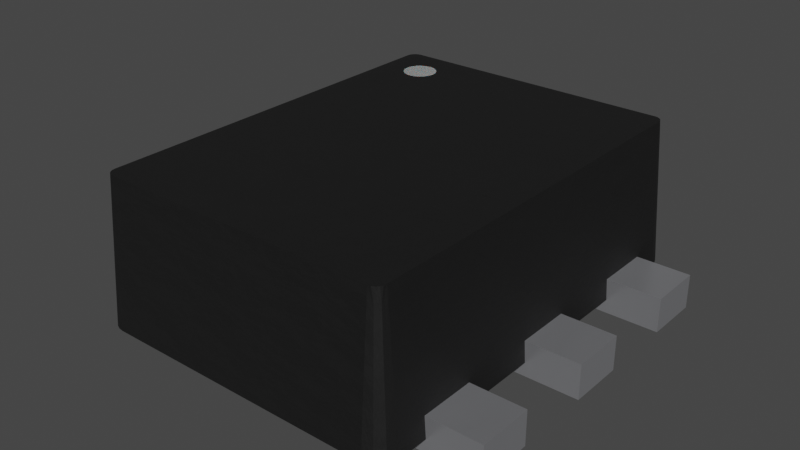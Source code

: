 # Source: SOT-553-6.blend  (saved by Blender 3.2.14; exported with 4.5.12 LTS)
import bpy
from mathutils import Matrix  # noqa: F401  (used for matrix-valued properties, if any)

bpy.ops.wm.read_factory_settings(use_empty=True)
scene = bpy.context.scene
scene.name = 'Scene'

# ---- collections
col_collection = bpy.data.collections.new('Collection'); scene.collection.children.link(col_collection)

# ---- materials (node trees are filled in below, after node groups)
mat_metal_pins = bpy.data.materials.new('metal_pins')
mat_metal_pins.use_transparent_shadow = False
mat_metal_pins.preview_render_type = 'CUBE'
mat_plastic_chip_detailed = bpy.data.materials.new('plastic_chip_detailed')
mat_plastic_chip_detailed.use_transparent_shadow = False
mat_plastic_chip_detailed.preview_render_type = 'CUBE'
mat_white_markings = bpy.data.materials.new('white_markings')
mat_white_markings.use_transparent_shadow = False
mat_white_markings.preview_render_type = 'FLAT'

# ---- material node trees
mat_metal_pins.use_nodes = True; mat_metal_pins.node_tree.nodes.clear()
_N = mat_metal_pins.node_tree.nodes; _L = mat_metal_pins.node_tree.links
n0 = _N.new('ShaderNodeMapping'); n0.name = 'Mapping'; n0.location = (-1447, -91)
n0.inputs[3].default_value = (4.8, 1.2, 1.1)
n1 = _N.new('ShaderNodeBsdfPrincipled'); n1.name = 'Principled BSDF'; n1.location = (-560, 254)
n1.distribution = 'GGX'
n1.subsurface_method = 'BURLEY'
n1.inputs[1].default_value = 0.7818
n1.inputs[2].default_value = 0.2886
n1.inputs[3].default_value = 1.45
n1.inputs[13].default_value = 0.0
n1.inputs[27].default_value = (0.0, 0.0, 0.0, 1.0)
n1.inputs[28].default_value = 1.0
n2 = _N.new('ShaderNodeOutputMaterial'); n2.name = 'Material Output.002'; n2.location = (-205, 253)
n2.width = 213
n3 = _N.new('ShaderNodeTexNoise'); n3.name = 'Noise Texture.002'; n3.location = (-1228, -73)
n3.inputs[2].default_value = 0.1
n3.inputs[3].default_value = 7.0
n3.inputs[4].default_value = 0.6
n3.inputs[8].default_value = 0.4
n4 = _N.new('ShaderNodeTexCoord'); n4.name = 'Texture Coordinate'; n4.location = (-1636, -116)
n5 = _N.new('ShaderNodeMix'); n5.name = 'Mix.001'; n5.location = (-921, 45)
n5.data_type = 'RGBA'
n5.inputs[6].default_value = (0.9398, 0.9547, 1.0, 1.0)
n5.inputs[7].default_value = (0.13, 0.1259, 0.1359, 1.0)
n6 = _N.new('ShaderNodeBump'); n6.name = 'Bump.001'; n6.location = (-1001, -227)
n6.inputs[0].default_value = 0.05
n6.inputs[1].default_value = 0.01
n6.inputs[2].default_value = 1.0
_L.new(n1.outputs[0], n2.inputs[0])
_L.new(n3.outputs[0], n6.inputs[3])
_L.new(n0.outputs[0], n3.inputs[0])
_L.new(n3.outputs[0], n5.inputs[0])
_L.new(n4.outputs[3], n0.inputs[0])
_L.new(n5.outputs[2], n1.inputs[0])
_L.new(n6.outputs[0], n1.inputs[5])
n2.is_active_output = True
mat_plastic_chip_detailed.use_nodes = True; mat_plastic_chip_detailed.node_tree.nodes.clear()
_N = mat_plastic_chip_detailed.node_tree.nodes; _L = mat_plastic_chip_detailed.node_tree.links
n0 = _N.new('ShaderNodeTexVoronoi'); n0.name = 'Voronoi Texture'; n0.location = (-17912, 1250)
n1 = _N.new('ShaderNodeOutputMaterial'); n1.name = 'Material Output'; n1.location = (1872, 639)
n2 = _N.new('ShaderNodeNewGeometry'); n2.name = 'Geometry'; n2.location = (961, 1090)
n3 = _N.new('ShaderNodeValToRGB'); n3.name = 'ColorRamp.007'; n3.location = (1181, 773)
while len(n3.color_ramp.elements) > 1: n3.color_ramp.elements.remove(n3.color_ramp.elements[-1])
n3.color_ramp.elements[0].position = 0.3182; n3.color_ramp.elements[0].color = (0.5119, 0.5119, 0.5119, 1.0)
_e = n3.color_ramp.elements.new(0.75); _e.color = (1.0, 0.8921, 0.9277, 1.0)
n4 = _N.new('ShaderNodeTexCoord'); n4.name = 'Texture Coordinate.001'; n4.location = (351, 244)
n5 = _N.new('ShaderNodeBump'); n5.name = 'Bump.001'; n5.location = (1139, 402)
n5.inputs[0].default_value = 0.04
n5.inputs[1].default_value = 1.0
n5.inputs[2].default_value = 1.0
n6 = _N.new('ShaderNodeBsdfPrincipled'); n6.name = 'Principled BSDF'; n6.location = (1501, 615)
n6.distribution = 'GGX'
n6.subsurface_method = 'BURLEY'
n6.inputs[3].default_value = 1.45
n6.inputs[27].default_value = (0.0, 0.0, 0.0, 1.0)
n6.inputs[28].default_value = 1.0
n7 = _N.new('ShaderNodeValToRGB'); n7.name = 'ColorRamp.006'; n7.location = (1181, 1056)
while len(n7.color_ramp.elements) > 1: n7.color_ramp.elements.remove(n7.color_ramp.elements[-1])
n7.color_ramp.elements[0].position = 0.5023; n7.color_ramp.elements[0].color = (0.006974, 0.006974, 0.006974, 1.0)
_e = n7.color_ramp.elements.new(0.5523); _e.color = (0.06171, 0.05594, 0.05776, 1.0)
n8 = _N.new('ShaderNodeTexNoise'); n8.name = 'Noise Texture.002'; n8.location = (690, 352)
n8.inputs[3].default_value = 8.0
n9 = _N.new('ShaderNodeBump'); n9.name = 'Bump'; n9.location = (843, 652)
n9.inputs[0].default_value = 0.1
n9.inputs[1].default_value = 1.0
n9.inputs[2].default_value = 1.0
_L.new(n2.outputs[7], n7.inputs[0])
_L.new(n7.outputs[0], n6.inputs[0])
_L.new(n2.outputs[7], n3.inputs[0])
_L.new(n3.outputs[0], n6.inputs[2])
_L.new(n8.outputs[0], n5.inputs[3])
_L.new(n9.outputs[0], n5.inputs[4])
_L.new(n5.outputs[0], n6.inputs[5])
_L.new(n6.outputs[0], n1.inputs[0])
_L.new(n4.outputs[2], n8.inputs[0])
n1.is_active_output = True
mat_white_markings.use_nodes = True; mat_white_markings.node_tree.nodes.clear()
_N = mat_white_markings.node_tree.nodes; _L = mat_white_markings.node_tree.links
n0 = _N.new('ShaderNodeOutputMaterial'); n0.name = 'Material Output'; n0.location = (300, 300)
n1 = _N.new('ShaderNodeBsdfPrincipled'); n1.name = 'Principled BSDF'; n1.location = (-34, 272)
n1.distribution = 'GGX'
n1.subsurface_method = 'BURLEY'
n1.inputs[1].default_value = 0.02
n1.inputs[2].default_value = 0.4636
n1.inputs[3].default_value = 1.4
n1.inputs[8].default_value = 1.0
n1.inputs[10].default_value = 0.3682
n1.inputs[13].default_value = 0.6591
n1.inputs[18].default_value = 0.2318
n1.inputs[20].default_value = 0.6709
n1.inputs[24].default_value = 0.1191
n1.inputs[27].default_value = (0.0, 0.0, 0.0, 1.0)
n1.inputs[28].default_value = 1.0
n2 = _N.new('ShaderNodeMapping'); n2.name = 'Mapping'; n2.location = (-1010, 265)
n2.inputs[3].default_value = (3.0, 1.0, 1.0)
n3 = _N.new('ShaderNodeTexCoord'); n3.name = 'Texture Coordinate'; n3.location = (-1250, 180)
n4 = _N.new('ShaderNodeBump'); n4.name = 'Bump'; n4.location = (-376, -99)
n4.inputs[0].default_value = 0.05
n4.inputs[1].default_value = 1.0
n4.inputs[2].default_value = 1.0
n5 = _N.new('ShaderNodeTexNoise'); n5.name = 'Noise Texture'; n5.location = (-662, 176)
n5.inputs[2].default_value = 88.0
n5.inputs[3].default_value = 10.8
n5.inputs[4].default_value = 0.9167
n5.inputs[8].default_value = 1.6
n6 = _N.new('ShaderNodeValToRGB'); n6.name = 'ColorRamp'; n6.location = (-354, 186)
while len(n6.color_ramp.elements) > 1: n6.color_ramp.elements.remove(n6.color_ramp.elements[-1])
n6.color_ramp.elements[0].position = 0.0; n6.color_ramp.elements[0].color = (0.2596, 0.2596, 0.2596, 1.0)
_e = n6.color_ramp.elements.new(1.0); _e.color = (0.6303, 0.6303, 0.6303, 1.0)
n7 = _N.new('ShaderNodeMix'); n7.name = 'Mix'; n7.location = (-204, 152)
n7.data_type = 'RGBA'
n7.inputs[0].default_value = 0.3682
n7.inputs[7].default_value = (0.2525, 0.2525, 0.2525, 1.0)
_L.new(n5.outputs[0], n6.inputs[0])
_L.new(n1.outputs[0], n0.inputs[0])
_L.new(n3.outputs[2], n2.inputs[0])
_L.new(n2.outputs[0], n5.inputs[0])
_L.new(n5.outputs[0], n4.inputs[3])
_L.new(n4.outputs[0], n1.inputs[5])
_L.new(n6.outputs[0], n7.inputs[6])
_L.new(n7.outputs[2], n1.inputs[0])
n0.is_active_output = True

# ---- world
world_world = bpy.data.worlds.new('World'); scene.world = world_world
world_world.use_nodes = True; world_world.node_tree.nodes.clear()
_N = world_world.node_tree.nodes; _L = world_world.node_tree.links
n0 = _N.new('ShaderNodeOutputWorld'); n0.name = 'World Output'; n0.location = (300, 300)
n1 = _N.new('ShaderNodeBackground'); n1.name = 'Background'; n1.location = (10, 300)
n1.inputs[0].default_value = (0.05088, 0.05088, 0.05088, 1.0)
_L.new(n1.outputs[0], n0.inputs[0])
n0.is_active_output = True
world_world.color = (0.05088, 0.05088, 0.05088)
world_world.use_sun_shadow = False
world_world.sun_shadow_jitter_overblur = 0.0

# ---- meshes
me_shape_9_indexedfaceset_012 = bpy.data.meshes.new('SHAPE_9_IndexedFaceSet.012')
me_shape_9_indexedfaceset_012.from_pydata([(-0.1969, 0.0, -0.2382), (0.315, 0.0, 0.04134), (-0.315, 0.05118, 0.04134), (-0.315, 0.05118, -0.04134), (0.315, 0.0, -0.1555), (0.315, 0.0, -0.2382), (0.1969, 0.0, 0.2382), (-0.315, 0.05118, 0.2382), (-0.315, 0.0, 0.2382), (-0.1969, 0.0, 0.1555), (-0.315, 0.0, 0.1555), (-0.1969, 0.05118, 0.1555), (-0.1654, 0.1969, -0.2627), (-0.2211, 0.2362, -0.2854), (0.234, 0.05118, -0.2382), (0.2211, 0.2362, -0.2854), (-0.2143, 0.01969, -0.314), (-0.2352, 0.01969, -0.2931), (0.2276, 0.01969, 0.3063), (-0.2352, 0.01969, 0.2931), (-0.2205, 0.2146, -0.2934), (-0.227, 0.1063, -0.2972), (-0.2283, 0.08465, -0.2979), (-0.2296, 0.06299, -0.2987), (-0.2207, 0.04134, -0.3097), (-0.2151, 0.2362, 0.2971), (-0.2323, 0.01969, 0.3002), (-0.2146, 0.2146, 0.2992), (-0.2205, 0.2146, 0.2934), (-0.2154, 0.1929, 0.3005), (-0.2218, 0.1929, 0.2941), (-0.2169, 0.1496, 0.3031), (-0.2192, 0.08465, 0.3071), (-0.231, 0.04134, 0.2994), (0.2151, 0.2362, 0.2971), (0.2323, 0.01969, 0.3002), (0.2352, 0.01969, 0.2931), (0.2362, 0.01969, 0.2854), (0.2231, 0.1713, 0.2949), (0.2169, 0.1496, 0.3031), (0.231, 0.04134, 0.2994), (0.2183, 0.2362, -0.2939), (0.2362, 0.01969, -0.2854), (0.2146, 0.2146, -0.2992), (0.2205, 0.2146, -0.2934), (0.2162, 0.1713, -0.3018), (-0.2211, 0.2362, 0.2854), (0.2211, 0.2362, 0.2854), (-0.234, 0.05118, -0.2382), (0.1969, 0.01969, -0.2382), (0.1969, 0.05118, -0.04134), (0.1969, 0.05118, 0.2382), (0.1969, 0.01969, 0.2382), (-0.1969, 0.01969, 0.04134), (-0.1347, 0.2362, -0.245), (-0.1464, 0.2362, -0.2602), (-0.1464, 0.1969, -0.2602), (-0.1589, 0.2362, -0.2636), (-0.1715, 0.1969, -0.2602), (-0.1347, 0.2362, -0.232), (-0.1372, 0.2362, -0.251), (-0.1589, 0.1969, -0.2636), (-0.1767, 0.1969, -0.2562), (-0.1715, 0.1969, -0.2168), (-0.1969, 0.0, -0.1555), (-0.1969, 0.0, -0.04134), (-0.184, 0.2362, -0.2385), (-0.234, 0.05118, 0.04134), (-0.2362, 0.01969, 0.1555), (-0.2362, 0.01969, 0.2382), (-0.234, 0.05118, -0.04134), (0.2362, 0.01969, 0.2382), (0.2362, 0.01969, 0.04134), (0.2362, 0.01969, -0.2382), (0.2215, 0.01969, -0.311), (0.1969, 0.01969, -0.1555), (0.1969, 0.01969, 0.1555), (0.2067, 0.01969, 0.315), (0.2143, 0.01969, 0.314), (-0.2143, 0.01969, 0.314), (-0.1969, 0.01969, 0.2382), (-0.2151, 0.2362, -0.2971), (-0.2183, 0.2362, -0.2939), (-0.2218, 0.1929, -0.2941), (-0.2154, 0.1929, -0.3005), (-0.2231, 0.1713, -0.2949), (-0.2169, 0.1496, -0.3031), (-0.2177, 0.128, -0.3044), (-0.2192, 0.08465, -0.3071), (-0.2199, 0.06299, -0.3084), (-0.2183, 0.2362, 0.2939), (-0.2111, 0.2362, 0.2991), (-0.2244, 0.1496, 0.2957), (-0.2177, 0.128, 0.3044), (-0.2184, 0.1063, 0.3058), (-0.2067, 0.2362, 0.2998), (0.2067, 0.2362, 0.2998), (0.2204, 0.2362, 0.2899), (0.2215, 0.01969, 0.311), (0.2244, 0.1496, 0.2957), (0.2257, 0.128, 0.2964), (0.2192, 0.08465, 0.3071), (0.2199, 0.06299, 0.3084), (0.2207, 0.04134, 0.3097), (0.2151, 0.2362, -0.2971), (0.2154, 0.1929, -0.3005), (0.2231, 0.1713, -0.2949), (0.2169, 0.1496, -0.3031), (0.227, 0.1063, -0.2972), (0.231, 0.04134, -0.2994), (-0.2204, 0.2362, 0.2899), (-0.1589, 0.2362, -0.2134), (-0.1412, 0.2362, -0.2562), (-0.1969, 0.05118, -0.2382), (-0.2362, 0.01969, -0.2382), (0.234, 0.05118, -0.1555), (0.1969, 0.05118, -0.2382), (0.234, 0.05118, -0.04134), (0.234, 0.05118, 0.04134), (0.2362, 0.01969, 0.1555), (0.1969, 0.05118, 0.1555), (-0.1969, 0.05118, 0.04134), (-0.1524, 0.1969, -0.2627), (-0.1807, 0.1969, -0.2259), (0.1969, 0.0, -0.2382), (0.315, 0.05118, -0.2382), (0.315, 0.05118, -0.1555), (0.315, 0.05118, 0.2382), (0.315, 0.05118, 0.1555), (0.315, 0.0, 0.1555), (0.1969, 0.0, -0.04134), (-0.1338, 0.1969, -0.2385), (-0.1654, 0.2362, -0.2143), (-0.315, 0.0, -0.2382), (-0.315, 0.0, -0.1555), (-0.315, 0.05118, -0.2382), (-0.315, 0.05118, -0.1555), (0.315, 0.0, -0.04134), (0.315, 0.05118, -0.04134), (0.1969, 0.0, 0.04134), (0.315, 0.05118, 0.04134), (-0.1969, 0.05118, -0.04134), (-0.315, 0.0, 0.04134), (-0.1969, 0.0, 0.04134), (-0.315, 0.0, -0.04134), (0.1969, 0.0, -0.1555), (0.315, 0.0, 0.2382), (0.1969, 0.0, 0.1555), (-0.1969, 0.0, 0.2382), (-0.1969, 0.05118, 0.2382), (-0.315, 0.05118, 0.1555), (-0.1654, 0.2362, -0.2627), (-0.1767, 0.2362, -0.2562), (-0.1807, 0.2362, -0.251), (-0.234, 0.05118, 0.2382), (-0.2362, 0.01969, -0.1555), (0.2362, 0.01969, -0.1555), (0.2362, 0.01969, -0.04134), (0.2067, 0.01969, -0.315), (0.2276, 0.01969, -0.3063), (-0.2215, 0.01969, -0.311), (0.2323, 0.01969, -0.3002), (0.1969, 0.01969, 0.04134), (-0.2067, 0.01969, 0.315), (-0.2215, 0.01969, 0.311), (-0.2204, 0.2362, -0.2899), (-0.2276, 0.01969, -0.3063), (-0.2146, 0.2146, -0.2992), (-0.2244, 0.1496, -0.2957), (-0.2257, 0.128, -0.2964), (-0.2184, 0.1063, -0.3058), (-0.231, 0.04134, -0.2994), (-0.2067, 0.2362, -0.2998), (-0.2111, 0.2362, -0.2991), (-0.2323, 0.01969, -0.3002), (-0.2362, 0.01969, -0.2854), (-0.2162, 0.1713, -0.3018), (-0.2362, 0.01969, 0.2854), (-0.2276, 0.01969, 0.3063), (-0.2162, 0.1713, 0.3018), (-0.2231, 0.1713, 0.2949), (-0.2257, 0.128, 0.2964), (-0.2283, 0.08465, 0.2979), (-0.2296, 0.06299, 0.2987), (-0.227, 0.1063, 0.2972), (-0.2199, 0.06299, 0.3084), (-0.2207, 0.04134, 0.3097), (0.2111, 0.2362, 0.2991), (0.2183, 0.2362, 0.2939), (0.2205, 0.2146, 0.2934), (0.2177, 0.128, 0.3044), (0.2184, 0.1063, 0.3058), (0.2146, 0.2146, 0.2992), (0.2218, 0.1929, 0.2941), (0.2154, 0.1929, 0.3005), (0.2162, 0.1713, 0.3018), (0.227, 0.1063, 0.2972), (0.2283, 0.08465, 0.2979), (0.2296, 0.06299, 0.2987), (0.2143, 0.01969, -0.314), (0.2218, 0.1929, -0.2941), (0.2244, 0.1496, -0.2957), (0.2177, 0.128, -0.3044), (0.2257, 0.128, -0.2964), (0.2184, 0.1063, -0.3058), (0.2207, 0.04134, -0.3097), (0.2352, 0.01969, -0.2931), (0.2192, 0.08465, -0.3071), (0.2283, 0.08465, -0.2979), (0.2199, 0.06299, -0.3084), (0.2296, 0.06299, -0.2987), (-0.2067, 0.01969, -0.315), (0.2067, 0.2362, -0.2998), (0.2111, 0.2362, -0.2991), (-0.1464, 0.2362, -0.2168), (-0.1412, 0.2362, -0.2208), (0.2204, 0.2362, -0.2899), (-0.1715, 0.2362, -0.2602), (-0.1969, 0.05118, -0.1555), (-0.234, 0.05118, -0.1555), (-0.1969, 0.01969, -0.1555), (-0.1969, 0.01969, -0.2382), (-0.234, 0.05118, 0.1555), (-0.1969, 0.01969, 0.1555), (0.1969, 0.05118, -0.1555), (0.1969, 0.01969, -0.04134), (0.1969, 0.05118, 0.04134), (0.234, 0.05118, 0.1555), (0.234, 0.05118, 0.2382), (-0.2362, 0.01969, 0.04134), (-0.2362, 0.01969, -0.04134), (-0.1969, 0.01969, -0.04134), (-0.1372, 0.1969, -0.2259), (-0.1412, 0.1969, -0.2562), (-0.1412, 0.1969, -0.2208), (-0.1347, 0.1969, -0.232), (-0.1832, 0.1969, -0.245), (-0.1347, 0.1969, -0.245), (-0.1524, 0.2362, -0.2143), (-0.1372, 0.2362, -0.2259), (-0.1524, 0.1969, -0.2143), (-0.1832, 0.2362, -0.232), (-0.1807, 0.1969, -0.251), (-0.1715, 0.2362, -0.2168), (-0.184, 0.1969, -0.2385), (-0.1767, 0.1969, -0.2208), (-0.1767, 0.2362, -0.2208), (-0.1338, 0.2362, -0.2385), (-0.1524, 0.2362, -0.2627), (-0.1832, 0.2362, -0.245), (-0.1807, 0.2362, -0.2259), (-0.1589, 0.1969, -0.2134), (-0.1372, 0.1969, -0.251), (-0.1832, 0.1969, -0.232), (-0.1654, 0.1969, -0.2143), (-0.1464, 0.1969, -0.2168)], [], [(140, 138, 137), (140, 137, 1), (135, 136, 134), (135, 134, 133), (136, 218, 64), (136, 64, 134), (218, 113, 0), (218, 0, 64), (113, 135, 133), (113, 133, 0), (64, 0, 133), (64, 133, 134), (218, 135, 113), (218, 136, 135), (50, 226, 139), (50, 139, 130), (226, 140, 1), (226, 1, 139), (138, 50, 130), (138, 130, 137), (1, 137, 130), (1, 130, 139), (140, 50, 138), (140, 226, 50), (3, 2, 142), (3, 142, 144), (2, 121, 143), (2, 143, 142), (121, 141, 65), (121, 65, 143), (141, 3, 144), (141, 144, 65), (143, 65, 144), (121, 3, 141), (121, 2, 3), (116, 224, 145), (116, 145, 124), (224, 126, 4), (224, 4, 145), (126, 125, 5), (126, 5, 4), (125, 116, 124), (125, 124, 5), (4, 5, 124), (4, 124, 145), (126, 116, 125), (126, 224, 116), (120, 51, 6), (120, 6, 147), (51, 127, 146), (51, 146, 6), (127, 128, 129), (127, 129, 146), (128, 120, 147), (128, 147, 129), (146, 129, 147), (146, 147, 6), (127, 120, 128), (127, 51, 120), (150, 7, 8), (150, 8, 10), (7, 149, 148), (7, 148, 8), (149, 11, 9), (149, 9, 148), (11, 150, 10), (11, 10, 9), (148, 9, 10), (148, 10, 8), (149, 150, 11), (149, 7, 150), (151, 61, 57), (151, 12, 61), (217, 58, 12), (217, 12, 151), (152, 62, 58), (152, 58, 217), (153, 242, 62), (153, 62, 152), (249, 236, 242), (249, 242, 153), (66, 244, 236), (66, 236, 249), (241, 253, 244), (241, 244, 66), (250, 123, 253), (250, 253, 241), (246, 245, 123), (246, 123, 250), (243, 63, 245), (243, 245, 246), (132, 254, 63), (132, 63, 243), (111, 251, 254), (111, 254, 132), (48, 175, 13), (114, 175, 48), (219, 48, 13), (70, 219, 13), (230, 155, 219), (230, 219, 70), (46, 67, 70), (46, 70, 13), (222, 67, 46), (68, 229, 67), (68, 67, 222), (154, 222, 46), (177, 69, 154), (177, 154, 46), (14, 42, 73), (15, 14, 115), (15, 42, 14), (117, 156, 157), (117, 115, 156), (117, 15, 115), (118, 15, 117), (227, 72, 119), (227, 118, 72), (37, 228, 71), (47, 227, 228), (47, 118, 227), (47, 15, 118), (47, 228, 37), (163, 178, 164), (163, 164, 79), (177, 19, 26), (177, 26, 178), (177, 178, 163), (80, 69, 177), (80, 177, 163), (53, 229, 68), (53, 68, 223), (77, 80, 163), (18, 77, 78), (18, 78, 98), (37, 18, 35), (37, 35, 36), (37, 77, 18), (220, 230, 231), (220, 155, 230), (52, 77, 37), (52, 80, 77), (71, 52, 37), (76, 80, 52), (76, 223, 80), (175, 114, 221), (174, 17, 175), (166, 174, 175), (160, 166, 175), (211, 16, 160), (211, 160, 175), (211, 175, 221), (162, 223, 76), (162, 53, 223), (72, 162, 76), (72, 76, 119), (225, 231, 53), (225, 53, 162), (75, 231, 225), (75, 220, 231), (156, 75, 225), (156, 225, 157), (49, 221, 220), (49, 220, 75), (42, 49, 73), (158, 211, 221), (158, 221, 49), (158, 49, 42), (161, 42, 206), (74, 199, 158), (74, 158, 42), (159, 42, 161), (159, 74, 42), (20, 82, 165), (20, 165, 13), (167, 172, 173), (167, 173, 81), (167, 81, 82), (167, 82, 20), (83, 20, 13), (84, 172, 167), (84, 167, 20), (84, 20, 83), (85, 83, 13), (176, 84, 83), (176, 172, 84), (176, 83, 85), (168, 85, 13), (86, 172, 176), (86, 176, 85), (86, 85, 168), (169, 13, 175), (169, 168, 13), (87, 211, 172), (87, 172, 86), (87, 86, 168), (87, 168, 169), (21, 169, 175), (170, 211, 87), (170, 87, 169), (170, 169, 21), (22, 21, 175), (88, 211, 170), (88, 170, 21), (88, 21, 22), (23, 22, 175), (89, 211, 88), (89, 88, 22), (89, 22, 23), (171, 174, 166), (171, 17, 174), (171, 175, 17), (171, 23, 175), (24, 16, 211), (24, 160, 16), (24, 166, 160), (24, 171, 166), (24, 211, 89), (24, 89, 23), (24, 23, 171), (27, 25, 91), (27, 91, 95), (28, 46, 110), (28, 110, 90), (28, 90, 25), (28, 25, 27), (29, 27, 95), (30, 46, 28), (30, 28, 27), (30, 27, 29), (179, 29, 95), (180, 30, 29), (180, 46, 30), (180, 29, 179), (31, 179, 95), (92, 46, 180), (92, 180, 179), (92, 179, 31), (93, 95, 163), (93, 31, 95), (181, 177, 46), (181, 46, 92), (181, 92, 31), (181, 31, 93), (94, 93, 163), (184, 177, 181), (184, 181, 93), (184, 93, 94), (32, 94, 163), (182, 177, 184), (182, 184, 94), (182, 94, 32), (185, 32, 163), (183, 182, 32), (183, 32, 185), (186, 164, 178), (186, 79, 164), (186, 163, 79), (186, 185, 163), (33, 19, 177), (33, 26, 19), (33, 178, 26), (33, 186, 178), (33, 177, 183), (33, 183, 185), (33, 185, 186), (77, 95, 96), (77, 163, 95), (189, 188, 97), (189, 97, 47), (192, 96, 187), (192, 187, 34), (192, 34, 188), (192, 188, 189), (193, 189, 47), (194, 96, 192), (194, 192, 189), (194, 189, 193), (38, 193, 47), (195, 96, 194), (195, 193, 38), (99, 38, 47), (39, 96, 195), (39, 195, 38), (39, 38, 99), (100, 47, 37), (100, 99, 47), (190, 77, 96), (190, 96, 39), (190, 39, 99), (190, 99, 100), (196, 100, 37), (191, 77, 190), (191, 190, 100), (191, 100, 196), (197, 196, 37), (101, 77, 191), (101, 191, 196), (101, 196, 197), (198, 197, 37), (102, 77, 101), (102, 101, 197), (102, 197, 198), (40, 35, 18), (40, 36, 35), (40, 37, 36), (40, 198, 37), (103, 78, 77), (103, 98, 78), (103, 18, 98), (103, 40, 18), (103, 77, 102), (103, 102, 198), (103, 198, 40), (43, 104, 213), (43, 213, 212), (44, 15, 216), (44, 216, 41), (44, 41, 104), (44, 104, 43), (105, 43, 212), (200, 15, 44), (200, 44, 43), (200, 43, 105), (45, 105, 212), (106, 200, 105), (106, 15, 200), (106, 105, 45), (107, 45, 212), (201, 15, 106), (201, 106, 45), (201, 45, 107), (202, 212, 158), (202, 107, 212), (203, 42, 15), (203, 15, 201), (203, 201, 107), (203, 107, 202), (204, 202, 158), (108, 42, 203), (108, 203, 202), (108, 202, 204), (207, 204, 158), (208, 42, 108), (208, 108, 204), (208, 204, 207), (209, 207, 158), (210, 42, 208), (205, 74, 159), (205, 199, 74), (205, 158, 199), (205, 209, 158), (109, 206, 42), (109, 161, 206), (109, 159, 161), (109, 205, 159), (109, 42, 210), (109, 210, 209), (109, 209, 205), (212, 211, 158), (212, 172, 211), (13, 173, 172), (13, 81, 173), (13, 82, 81), (13, 165, 82), (152, 13, 172), (217, 152, 172), (153, 13, 152), (151, 217, 172), (249, 13, 153), (57, 151, 172), (66, 13, 249), (248, 57, 172), (241, 13, 66), (250, 13, 241), (55, 248, 172), (212, 239, 59), (212, 59, 247), (212, 247, 54), (212, 54, 60), (212, 60, 112), (212, 112, 55), (212, 55, 172), (41, 213, 104), (41, 212, 213), (15, 212, 41), (15, 41, 216), (15, 215, 239), (15, 239, 212), (46, 111, 238), (46, 238, 214), (46, 250, 246), (46, 246, 243), (46, 243, 132), (46, 132, 111), (46, 13, 250), (95, 110, 46), (95, 90, 110), (95, 25, 90), (95, 91, 25), (47, 215, 15), (47, 214, 215), (47, 46, 214), (96, 95, 46), (96, 46, 47), (34, 187, 96), (34, 97, 188), (34, 47, 97), (34, 96, 47), (218, 48, 219), (218, 113, 48), (219, 220, 218), (219, 155, 220), (221, 114, 48), (113, 221, 48), (218, 221, 113), (218, 220, 221), (149, 222, 154), (149, 11, 222), (154, 80, 149), (154, 69, 80), (223, 68, 222), (11, 223, 222), (149, 223, 11), (149, 80, 223), (115, 14, 116), (115, 116, 224), (75, 156, 115), (224, 75, 115), (14, 49, 116), (14, 73, 49), (116, 75, 224), (116, 49, 75), (118, 117, 50), (118, 50, 226), (162, 72, 118), (226, 162, 118), (117, 225, 50), (117, 157, 225), (50, 162, 226), (50, 225, 162), (228, 227, 120), (228, 120, 51), (52, 71, 228), (51, 52, 228), (227, 76, 120), (227, 119, 76), (120, 52, 51), (120, 76, 52), (121, 70, 67), (121, 141, 70), (67, 53, 121), (67, 229, 53), (231, 230, 70), (141, 231, 70), (121, 231, 141), (121, 53, 231), (238, 251, 111), (238, 240, 251), (214, 255, 240), (214, 240, 238), (215, 234, 255), (215, 255, 214), (239, 232, 234), (239, 234, 215), (59, 235, 232), (59, 232, 239), (247, 131, 235), (247, 235, 59), (54, 237, 131), (54, 131, 247), (60, 252, 237), (60, 237, 54), (112, 233, 252), (112, 252, 60), (55, 56, 233), (55, 233, 112), (248, 122, 56), (248, 56, 55), (57, 61, 122), (57, 122, 248), (234, 251, 240), (234, 240, 255), (234, 232, 235), (234, 235, 131), (234, 131, 237), (234, 237, 252), (234, 252, 233), (234, 233, 56), (234, 56, 122), (234, 122, 61), (234, 61, 12), (234, 12, 58), (234, 58, 62), (234, 62, 242), (234, 242, 236), (234, 236, 244), (234, 244, 253), (234, 253, 123), (234, 123, 245), (234, 245, 63), (234, 63, 254), (234, 254, 251), (215, 151, 57), (215, 217, 151), (215, 152, 217), (215, 153, 152), (215, 249, 153), (215, 66, 249), (215, 241, 66), (215, 250, 241), (215, 246, 250), (215, 243, 246), (215, 132, 243), (215, 111, 132), (215, 238, 111), (215, 214, 238), (215, 59, 239), (215, 247, 59), (215, 54, 247), (215, 60, 54), (215, 112, 60), (215, 55, 112), (215, 248, 55), (215, 57, 248), (142, 143, 144), (183, 177, 182), (193, 195, 194), (207, 210, 208), (209, 210, 207)])
me_shape_9_indexedfaceset_012.polygons.foreach_set('material_index', [0, 0, 0, 0, 0, 0, 0, 0, 0, 0, 0, 0, 0, 0, 0, 0, 0, 0, 0, 0, 0, 0, 0, 0, 0, 0, 0, 0, 0, 0, 0, 0, 0, 0, 0, 0, 0, 0, 0, 0, 0, 0, 0, 0, 0, 0, 0, 0, 0, 0, 0, 0, 0, 0, 0, 0, 0, 0, 0, 0, 0, 0, 0, 0, 0, 0, 0, 0, 0, 0, 0, 1, 1, 1, 1, 1, 1, 1, 1, 1, 1, 1, 1, 1, 1, 1, 1, 1, 1, 1, 1, 1, 1, 1, 1, 1, 1, 1, 1, 1, 1, 1, 1, 1, 1, 1, 1, 1, 1, 1, 1, 1, 1, 1, 1, 1, 1, 1, 1, 1, 1, 1, 1, 1, 1, 1, 1, 1, 1, 1, 1, 1, 1, 1, 1, 1, 1, 1, 1, 1, 1, 1, 1, 1, 1, 1, 1, 1, 1, 1, 1, 1, 1, 1, 1, 1, 1, 1, 1, 1, 1, 1, 1, 1, 1, 1, 1, 1, 1, 1, 1, 1, 1, 1, 1, 1, 1, 1, 1, 1, 1, 1, 1, 1, 1, 1, 1, 1, 1, 1, 1, 1, 1, 1, 1, 1, 1, 1, 1, 1, 1, 1, 1, 1, 1, 1, 1, 1, 1, 1, 1, 1, 1, 1, 1, 1, 1, 1, 1, 1, 1, 1, 1, 1, 1, 1, 1, 1, 1, 1, 1, 1, 1, 1, 1, 1, 1, 1, 1, 1, 1, 1, 1, 1, 1, 1, 1, 1, 1, 1, 1, 1, 1, 1, 1, 1, 1, 1, 1, 1, 1, 1, 1, 1, 1, 1, 1, 1, 1, 1, 1, 1, 1, 1, 1, 1, 1, 1, 1, 1, 1, 1, 1, 1, 1, 1, 1, 1, 1, 1, 1, 1, 1, 1, 1, 1, 1, 1, 1, 1, 1, 1, 1, 1, 1, 1, 1, 1, 1, 1, 1, 1, 1, 1, 1, 1, 1, 1, 1, 1, 1, 1, 1, 1, 1, 1, 1, 1, 1, 1, 1, 1, 1, 1, 1, 1, 1, 1, 1, 1, 1, 1, 1, 1, 1, 1, 1, 1, 1, 1, 1, 1, 1, 1, 1, 1, 1, 1, 1, 1, 1, 1, 1, 1, 1, 1, 1, 1, 1, 1, 1, 1, 1, 1, 1, 1, 1, 1, 1, 1, 1, 1, 1, 1, 1, 1, 1, 1, 1, 1, 1, 1, 1, 1, 1, 1, 1, 1, 1, 1, 1, 1, 1, 1, 1, 1, 1, 1, 1, 1, 1, 1, 1, 1, 1, 1, 1, 1, 1, 1, 1, 1, 1, 1, 1, 1, 1, 1, 1, 1, 1, 1, 1, 1, 1, 1, 1, 1, 1, 1, 1, 1, 1, 1, 1, 1, 1, 1, 1, 1, 1, 1, 1, 1, 1, 1, 1, 1, 1, 1, 1, 1, 1, 1, 1, 1, 1, 1, 1, 1, 1, 1, 1, 1, 1, 1, 1, 1, 1, 1, 1, 1, 1, 1, 1, 1, 1, 1, 1, 1, 1, 1, 1, 1, 1, 1, 1, 1, 1, 1, 1, 1, 1, 2, 2, 2, 2, 2, 2, 2, 2, 2, 2, 2, 2, 2, 2, 2, 2, 2, 2, 2, 2, 2, 2, 0, 1, 1, 1, 1])
_uv = me_shape_9_indexedfaceset_012.uv_layers.new(name='UVMap')
_uv.uv.foreach_set('vector', [1.0, 1.0, 0.0, 1.0, 0.0, 0.0, 1.0, 1.0, 0.0, 0.0, 1.0, 0.0, 0.0, 1.0, 1.0, 1.0, 1.0, 0.0, 0.0, 1.0, 1.0, 0.0, 0.0, 0.0, 0.0, 1.0, 1.0, 1.0, 1.0, 0.0, 0.0, 1.0, 1.0, 0.0, 0.0, 0.0, 1.0, 1.0, 0.0, 1.0, 0.0, 0.0, 1.0, 1.0, 0.0, 0.0, 1.0, 0.0, 1.0, 1.0, 0.0, 1.0, 0.0, 0.0, 1.0, 1.0, 0.0, 0.0, 1.0, 0.0, 1.0, 1.0, 1.0, 0.0, 0.0, 0.0, 1.0, 1.0, 0.0, 0.0, 0.0, 1.0, 1.0, 1.0, 0.0, 0.0, 1.0, 0.0, 1.0, 1.0, 0.0, 1.0, 0.0, 0.0, 0.0, 1.0, 1.0, 1.0, 1.0, 0.0, 0.0, 1.0, 1.0, 0.0, 0.0, 0.0, 0.0, 1.0, 1.0, 1.0, 1.0, 0.0, 0.0, 1.0, 1.0, 0.0, 0.0, 0.0, 1.0, 1.0, 0.0, 1.0, 0.0, 0.0, 1.0, 1.0, 0.0, 0.0, 1.0, 0.0, 1.0, 1.0, 1.0, 0.0, 0.0, 0.0, 1.0, 1.0, 0.0, 0.0, 0.0, 1.0, 1.0, 1.0, 0.0, 0.0, 1.0, 0.0, 1.0, 1.0, 0.0, 1.0, 0.0, 0.0, 0.0, 1.0, 1.0, 1.0, 1.0, 0.0, 0.0, 1.0, 1.0, 0.0, 0.0, 0.0, 0.0, 1.0, 1.0, 1.0, 1.0, 0.0, 0.0, 1.0, 1.0, 0.0, 0.0, 0.0, 1.0, 1.0, 0.0, 1.0, 0.0, 0.0, 1.0, 1.0, 0.0, 0.0, 1.0, 0.0, 1.0, 1.0, 0.0, 1.0, 0.0, 0.0, 1.0, 1.0, 0.0, 0.0, 1.0, 0.0, 1.0, 1.0, 1.0, 0.0, 0.0, 0.0, 1.0, 1.0, 0.0, 0.0, 1.0, 0.0, 1.0, 1.0, 0.0, 1.0, 0.0, 0.0, 0.0, 1.0, 1.0, 1.0, 1.0, 0.0, 0.0, 1.0, 1.0, 0.0, 0.0, 0.0, 0.0, 1.0, 1.0, 1.0, 1.0, 0.0, 0.0, 1.0, 1.0, 0.0, 0.0, 0.0, 1.0, 1.0, 0.0, 1.0, 0.0, 0.0, 1.0, 1.0, 0.0, 0.0, 1.0, 0.0, 1.0, 1.0, 0.0, 1.0, 0.0, 0.0, 1.0, 1.0, 0.0, 0.0, 1.0, 0.0, 1.0, 1.0, 1.0, 0.0, 0.0, 0.0, 1.0, 1.0, 0.0, 0.0, 0.0, 1.0, 1.0, 1.0, 0.0, 0.0, 1.0, 0.0, 1.0, 1.0, 0.0, 1.0, 0.0, 0.0, 0.0, 1.0, 1.0, 1.0, 1.0, 0.0, 0.0, 1.0, 1.0, 0.0, 0.0, 0.0, 0.0, 1.0, 1.0, 1.0, 1.0, 0.0, 0.0, 1.0, 1.0, 0.0, 0.0, 0.0, 1.0, 1.0, 0.0, 1.0, 0.0, 0.0, 1.0, 1.0, 0.0, 0.0, 1.0, 0.0, 1.0, 1.0, 0.0, 1.0, 0.0, 0.0, 1.0, 1.0, 0.0, 0.0, 1.0, 0.0, 1.0, 1.0, 1.0, 0.0, 0.0, 0.0, 1.0, 1.0, 0.0, 0.0, 0.0, 1.0, 1.0, 1.0, 0.0, 0.0, 1.0, 0.0, 1.0, 1.0, 0.0, 1.0, 0.0, 0.0, 0.0, 1.0, 1.0, 1.0, 1.0, 0.0, 0.0, 1.0, 1.0, 0.0, 0.0, 0.0, 0.0, 1.0, 1.0, 1.0, 1.0, 0.0, 0.0, 1.0, 1.0, 0.0, 0.0, 0.0, 1.0, 1.0, 0.0, 1.0, 0.0, 0.0, 1.0, 1.0, 0.0, 0.0, 1.0, 0.0, 1.0, 1.0, 0.0, 1.0, 0.0, 0.0, 1.0, 1.0, 0.0, 0.0, 1.0, 0.0, 1.0, 1.0, 1.0, 0.0, 0.0, 0.0, 1.0, 1.0, 0.0, 0.0, 0.0, 1.0, 1.0, 1.0, 0.0, 0.0, 1.0, 0.0, 1.0, 1.0, 0.0, 1.0, 0.0, 0.0, 0.01704, 1.0, 0.0, 0.0, 0.0, 1.0, 0.01704, 1.0, 0.01704, 0.0, 0.0, 0.0, 0.06699, 1.0, 0.06699, 0.0, 0.01704, 0.0, 0.06699, 1.0, 0.01704, 0.0, 0.01704, 1.0, 0.1464, 1.0, 0.1464, 0.0, 0.06699, 0.0, 0.1464, 1.0, 0.06699, 0.0, 0.06699, 1.0, 0.25, 1.0, 0.25, 0.0, 0.1464, 0.0, 0.25, 1.0, 0.1464, 0.0, 0.1464, 1.0, 0.3706, 1.0, 0.3706, 0.0, 0.25, 0.0, 0.3706, 1.0, 0.25, 0.0, 0.25, 1.0, 0.5, 1.0, 0.5, 0.0, 0.3706, 0.0, 0.5, 1.0, 0.3706, 0.0, 0.3706, 1.0, 0.6294, 1.0, 0.6294, 0.0, 0.5, 0.0, 0.6294, 1.0, 0.5, 0.0, 0.5, 1.0, 0.75, 1.0, 0.75, 0.0, 0.6294, 0.0, 0.75, 1.0, 0.6294, 0.0, 0.6294, 1.0, 0.8536, 1.0, 0.8536, 0.0, 0.75, 0.0, 0.8536, 1.0, 0.75, 0.0, 0.75, 1.0, 0.933, 1.0, 0.933, 0.0, 0.8536, 0.0, 0.933, 1.0, 0.8536, 0.0, 0.8536, 1.0, 0.983, 1.0, 0.983, 0.0, 0.933, 0.0, 0.983, 1.0, 0.933, 0.0, 0.933, 1.0, 1.0, 1.0, 1.0, 0.0, 0.983, 0.0, 1.0, 1.0, 0.983, 0.0, 0.983, 1.0, 0.08276, 0.1455, 0.0, 0.0, 0.0, 1.0, 0.08276, 0.0, 0.0, 0.0, 0.08276, 0.1455, 0.2276, 0.1455, 0.08276, 0.1455, 0.0, 1.0, 0.4276, 0.1455, 0.2276, 0.1455, 0.0, 1.0, 0.4276, 0.0, 0.2276, 0.0, 0.2276, 0.1455, 0.4276, 0.0, 0.2276, 0.1455, 0.4276, 0.1455, 1.0, 1.0, 0.5724, 0.1455, 0.4276, 0.1455, 1.0, 1.0, 0.4276, 0.1455, 0.0, 1.0, 0.7724, 0.1455, 0.5724, 0.1455, 1.0, 1.0, 0.7724, 0.0, 0.5724, 0.0, 0.5724, 0.1455, 0.7724, 0.0, 0.5724, 0.1455, 0.7724, 0.1455, 0.9172, 0.1455, 0.7724, 0.1455, 1.0, 1.0, 1.0, 0.0, 0.9172, 0.0, 0.9172, 0.1455, 1.0, 0.0, 0.9172, 0.1455, 1.0, 1.0, 0.08276, 0.1455, 0.0, 0.0, 0.08276, 0.0, 0.0, 1.0, 0.08276, 0.1455, 0.2276, 0.1455, 0.0, 1.0, 0.0, 0.0, 0.08276, 0.1455, 0.4276, 0.1455, 0.2276, 0.0, 0.4276, 0.0, 0.4276, 0.1455, 0.2276, 0.1455, 0.2276, 0.0, 0.4276, 0.1455, 0.0, 1.0, 0.2276, 0.1455, 0.5724, 0.1455, 0.0, 1.0, 0.4276, 0.1455, 0.7724, 0.1455, 0.5724, 0.0, 0.7724, 0.0, 0.7724, 0.1455, 0.5724, 0.1455, 0.5724, 0.0, 1.0, 0.0, 0.9172, 0.1455, 0.9172, 0.0, 1.0, 1.0, 0.7724, 0.1455, 0.9172, 0.1455, 1.0, 1.0, 0.5724, 0.1455, 0.7724, 0.1455, 1.0, 1.0, 0.0, 1.0, 0.5724, 0.1455, 1.0, 1.0, 0.9172, 0.1455, 1.0, 0.0, 1.0, 0.0625, 0.9863, 0.01831, 0.9937, 0.03125, 1.0, 0.0625, 0.9937, 0.03125, 0.9984, 0.04632, 0.9531, 0.0, 0.9653, 0.00213, 0.9766, 0.008373, 0.9531, 0.0, 0.9766, 0.008373, 0.9863, 0.01831, 0.9531, 0.0, 0.9863, 0.01831, 1.0, 0.0625, 0.8781, 0.08333, 0.8781, 0.0, 0.9531, 0.0, 0.8781, 0.08333, 0.9531, 0.0, 1.0, 0.0625, 0.5656, 0.08333, 0.5656, 0.0, 0.7469, 0.0, 0.5656, 0.08333, 0.7469, 0.0, 0.7469, 0.08333, 1.0, 0.9375, 0.8781, 0.08333, 1.0, 0.0625, 0.9863, 0.9817, 1.0, 0.9375, 0.9984, 0.9537, 0.9863, 0.9817, 0.9984, 0.9537, 0.9937, 0.9688, 0.9531, 1.0, 0.9863, 0.9817, 0.9766, 0.9916, 0.9531, 1.0, 0.9766, 0.9916, 0.9653, 0.9979, 0.9531, 1.0, 1.0, 0.9375, 0.9863, 0.9817, 0.2531, 0.08333, 0.4344, 0.0, 0.4344, 0.08333, 0.2531, 0.08333, 0.2531, 0.0, 0.4344, 0.0, 0.8781, 0.9167, 1.0, 0.9375, 0.9531, 1.0, 0.8781, 0.9167, 0.8781, 0.08333, 1.0, 0.9375, 0.8781, 1.0, 0.8781, 0.9167, 0.9531, 1.0, 0.7469, 0.9167, 0.8781, 0.08333, 0.8781, 0.9167, 0.7469, 0.9167, 0.7469, 0.08333, 0.8781, 0.08333, 0.04688, 0.0, 0.1219, 0.0, 0.1219, 0.08333, 0.02344, 0.008373, 0.03474, 0.00213, 0.04688, 0.0, 0.01373, 0.01831, 0.02344, 0.008373, 0.04688, 0.0, 0.00628, 0.03125, 0.01373, 0.01831, 0.04688, 0.0, 0.0, 0.0625, 0.001597, 0.04632, 0.00628, 0.03125, 0.0, 0.0625, 0.00628, 0.03125, 0.04688, 0.0, 0.0, 0.0625, 0.04688, 0.0, 0.1219, 0.08333, 0.5656, 0.9167, 0.7469, 0.08333, 0.7469, 0.9167, 0.5656, 0.9167, 0.5656, 0.08333, 0.7469, 0.08333, 0.5656, 1.0, 0.5656, 0.9167, 0.7469, 0.9167, 0.5656, 1.0, 0.7469, 0.9167, 0.7469, 1.0, 0.4344, 0.9167, 0.4344, 0.08333, 0.5656, 0.08333, 0.4344, 0.9167, 0.5656, 0.08333, 0.5656, 0.9167, 0.2531, 0.9167, 0.4344, 0.08333, 0.4344, 0.9167, 0.2531, 0.9167, 0.2531, 0.08333, 0.4344, 0.08333, 0.2531, 1.0, 0.2531, 0.9167, 0.4344, 0.9167, 0.2531, 1.0, 0.4344, 0.9167, 0.4344, 1.0, 0.1219, 0.9167, 0.1219, 0.08333, 0.2531, 0.08333, 0.1219, 0.9167, 0.2531, 0.08333, 0.2531, 0.9167, 0.04688, 1.0, 0.1219, 0.9167, 0.1219, 1.0, 0.0, 0.9375, 0.0, 0.0625, 0.1219, 0.08333, 0.0, 0.9375, 0.1219, 0.08333, 0.1219, 0.9167, 0.0, 0.9375, 0.1219, 0.9167, 0.04688, 1.0, 0.02344, 0.9916, 0.04688, 1.0, 0.03474, 0.9979, 0.00628, 0.9688, 0.001597, 0.9537, 0.0, 0.9375, 0.00628, 0.9688, 0.0, 0.9375, 0.04688, 1.0, 0.01373, 0.9817, 0.04688, 1.0, 0.02344, 0.9916, 0.01373, 0.9817, 0.00628, 0.9688, 0.04688, 1.0, 0.9, 0.7308, 1.0, 0.7136, 1.0, 0.8494, 0.9, 0.7308, 1.0, 0.8494, 1.0, 1.0, 0.9, 0.5337, 1.0, 0.5128, 1.0, 0.5366, 0.9, 0.5337, 1.0, 0.5366, 1.0, 0.6058, 0.9, 0.5337, 1.0, 0.6058, 1.0, 0.7136, 0.9, 0.5337, 1.0, 0.7136, 0.9, 0.7308, 0.8, 0.7051, 0.9, 0.7308, 1.0, 1.0, 0.8, 0.4893, 1.0, 0.5128, 0.9, 0.5337, 0.8, 0.4893, 0.9, 0.5337, 0.9, 0.7308, 0.8, 0.4893, 0.9, 0.7308, 0.8, 0.7051, 0.7, 0.6795, 0.8, 0.7051, 1.0, 1.0, 0.7, 0.4448, 0.8, 0.4893, 0.8, 0.7051, 0.7, 0.4448, 1.0, 0.5128, 0.8, 0.4893, 0.7, 0.4448, 0.8, 0.7051, 0.7, 0.6795, 0.6, 0.6538, 0.7, 0.6795, 1.0, 1.0, 0.6, 0.4004, 1.0, 0.5128, 0.7, 0.4448, 0.6, 0.4004, 0.7, 0.4448, 0.7, 0.6795, 0.6, 0.4004, 0.7, 0.6795, 0.6, 0.6538, 0.5, 0.6282, 1.0, 1.0, 0.0, 1.0, 0.5, 0.6282, 0.6, 0.6538, 1.0, 1.0, 0.5, 0.356, 0.0, 0.0, 1.0, 0.5128, 0.5, 0.356, 1.0, 0.5128, 0.6, 0.4004, 0.5, 0.356, 0.6, 0.4004, 0.6, 0.6538, 0.5, 0.356, 0.6, 0.6538, 0.5, 0.6282, 0.4, 0.6026, 0.5, 0.6282, 0.0, 1.0, 0.4, 0.3116, 0.0, 0.0, 0.5, 0.356, 0.4, 0.3116, 0.5, 0.356, 0.5, 0.6282, 0.4, 0.3116, 0.5, 0.6282, 0.4, 0.6026, 0.3, 0.5769, 0.4, 0.6026, 0.0, 1.0, 0.3, 0.2672, 0.0, 0.0, 0.4, 0.3116, 0.3, 0.2672, 0.4, 0.3116, 0.4, 0.6026, 0.3, 0.2672, 0.4, 0.6026, 0.3, 0.5769, 0.2, 0.5513, 0.3, 0.5769, 0.0, 1.0, 0.2, 0.2228, 0.0, 0.0, 0.3, 0.2672, 0.2, 0.2228, 0.3, 0.2672, 0.3, 0.5769, 0.2, 0.2228, 0.3, 0.5769, 0.2, 0.5513, 0.1, 0.5256, 0.0, 0.5, 0.0, 0.2929, 0.1, 0.5256, 0.0, 0.7412, 0.0, 0.5, 0.1, 0.5256, 0.0, 1.0, 0.0, 0.7412, 0.1, 0.5256, 0.2, 0.5513, 0.0, 1.0, 0.1, 0.1784, 0.0, 0.03407, 0.0, 0.0, 0.1, 0.1784, 0.0, 0.134, 0.0, 0.03407, 0.1, 0.1784, 0.0, 0.2929, 0.0, 0.134, 0.1, 0.1784, 0.1, 0.5256, 0.0, 0.2929, 0.1, 0.1784, 0.0, 0.0, 0.2, 0.2228, 0.1, 0.1784, 0.2, 0.2228, 0.2, 0.5513, 0.1, 0.1784, 0.2, 0.5513, 0.1, 0.5256, 0.9, 0.4663, 1.0, 0.3942, 1.0, 0.4634, 0.9, 0.4663, 1.0, 0.4634, 1.0, 0.4872, 0.9, 0.2692, 1.0, 0.0, 1.0, 0.1506, 0.9, 0.2692, 1.0, 0.1506, 1.0, 0.2864, 0.9, 0.2692, 1.0, 0.2864, 1.0, 0.3942, 0.9, 0.2692, 1.0, 0.3942, 0.9, 0.4663, 0.8, 0.5107, 0.9, 0.4663, 1.0, 0.4872, 0.8, 0.2949, 1.0, 0.0, 0.9, 0.2692, 0.8, 0.2949, 0.9, 0.2692, 0.9, 0.4663, 0.8, 0.2949, 0.9, 0.4663, 0.8, 0.5107, 0.7, 0.5552, 0.8, 0.5107, 1.0, 0.4872, 0.7, 0.3205, 0.8, 0.2949, 0.8, 0.5107, 0.7, 0.3205, 1.0, 0.0, 0.8, 0.2949, 0.7, 0.3205, 0.8, 0.5107, 0.7, 0.5552, 0.6, 0.5996, 0.7, 0.5552, 1.0, 0.4872, 0.6, 0.3462, 1.0, 0.0, 0.7, 0.3205, 0.6, 0.3462, 0.7, 0.3205, 0.7, 0.5552, 0.6, 0.3462, 0.7, 0.5552, 0.6, 0.5996, 0.5, 0.644, 1.0, 0.4872, 0.0, 1.0, 0.5, 0.644, 0.6, 0.5996, 1.0, 0.4872, 0.5, 0.3718, 0.0, 0.0, 1.0, 0.0, 0.5, 0.3718, 1.0, 0.0, 0.6, 0.3462, 0.5, 0.3718, 0.6, 0.3462, 0.6, 0.5996, 0.5, 0.3718, 0.6, 0.5996, 0.5, 0.644, 0.4, 0.6884, 0.5, 0.644, 0.0, 1.0, 0.4, 0.3974, 0.0, 0.0, 0.5, 0.3718, 0.4, 0.3974, 0.5, 0.3718, 0.5, 0.644, 0.4, 0.3974, 0.5, 0.644, 0.4, 0.6884, 0.3, 0.7328, 0.4, 0.6884, 0.0, 1.0, 0.3, 0.4231, 0.0, 0.0, 0.4, 0.3974, 0.3, 0.4231, 0.4, 0.3974, 0.4, 0.6884, 0.3, 0.4231, 0.4, 0.6884, 0.3, 0.7328, 0.2, 0.7772, 0.3, 0.7328, 0.0, 1.0, 0.2, 0.4487, 0.3, 0.4231, 0.3, 0.7328, 0.2, 0.4487, 0.3, 0.7328, 0.2, 0.7772, 0.1, 0.8216, 0.0, 0.866, 0.0, 0.7071, 0.1, 0.8216, 0.0, 0.9659, 0.0, 0.866, 0.1, 0.8216, 0.0, 1.0, 0.0, 0.9659, 0.1, 0.8216, 0.2, 0.7772, 0.0, 1.0, 0.1, 0.4744, 0.0, 0.2588, 0.0, 0.0, 0.1, 0.4744, 0.0, 0.5, 0.0, 0.2588, 0.1, 0.4744, 0.0, 0.7071, 0.0, 0.5, 0.1, 0.4744, 0.1, 0.8216, 0.0, 0.7071, 0.1, 0.4744, 0.0, 0.0, 0.2, 0.4487, 0.1, 0.4744, 0.2, 0.4487, 0.2, 0.7772, 0.1, 0.4744, 0.2, 0.7772, 0.1, 0.8216, 1.0, 0.0, 0.0, 1.0, 1.0, 1.0, 1.0, 0.0, 0.0, 0.0, 0.0, 1.0, 0.9, 0.2692, 1.0, 0.2864, 1.0, 0.1506, 0.9, 0.2692, 1.0, 0.1506, 1.0, 0.0, 0.9, 0.4663, 1.0, 0.4872, 1.0, 0.4634, 0.9, 0.4663, 1.0, 0.4634, 1.0, 0.3942, 0.9, 0.4663, 1.0, 0.3942, 1.0, 0.2864, 0.9, 0.4663, 1.0, 0.2864, 0.9, 0.2692, 0.8, 0.2949, 0.9, 0.2692, 1.0, 0.0, 0.8, 0.5107, 1.0, 0.4872, 0.9, 0.4663, 0.8, 0.5107, 0.9, 0.4663, 0.9, 0.2692, 0.8, 0.5107, 0.9, 0.2692, 0.8, 0.2949, 0.7, 0.3205, 0.8, 0.2949, 1.0, 0.0, 0.7, 0.5552, 1.0, 0.4872, 0.8, 0.5107, 0.7, 0.5552, 0.8, 0.2949, 0.7, 0.3205, 0.6, 0.3462, 0.7, 0.3205, 1.0, 0.0, 0.6, 0.5996, 1.0, 0.4872, 0.7, 0.5552, 0.6, 0.5996, 0.7, 0.5552, 0.7, 0.3205, 0.6, 0.5996, 0.7, 0.3205, 0.6, 0.3462, 0.5, 0.3718, 1.0, 0.0, 0.0, 0.0, 0.5, 0.3718, 0.6, 0.3462, 1.0, 0.0, 0.5, 0.644, 0.0, 1.0, 1.0, 0.4872, 0.5, 0.644, 1.0, 0.4872, 0.6, 0.5996, 0.5, 0.644, 0.6, 0.5996, 0.6, 0.3462, 0.5, 0.644, 0.6, 0.3462, 0.5, 0.3718, 0.4, 0.3974, 0.5, 0.3718, 0.0, 0.0, 0.4, 0.6884, 0.0, 1.0, 0.5, 0.644, 0.4, 0.6884, 0.5, 0.644, 0.5, 0.3718, 0.4, 0.6884, 0.5, 0.3718, 0.4, 0.3974, 0.3, 0.4231, 0.4, 0.3974, 0.0, 0.0, 0.3, 0.7328, 0.0, 1.0, 0.4, 0.6884, 0.3, 0.7328, 0.4, 0.6884, 0.4, 0.3974, 0.3, 0.7328, 0.4, 0.3974, 0.3, 0.4231, 0.2, 0.4487, 0.3, 0.4231, 0.0, 0.0, 0.2, 0.7772, 0.0, 1.0, 0.3, 0.7328, 0.2, 0.7772, 0.3, 0.7328, 0.3, 0.4231, 0.2, 0.7772, 0.3, 0.4231, 0.2, 0.4487, 0.1, 0.4744, 0.0, 0.5, 0.0, 0.7071, 0.1, 0.4744, 0.0, 0.2588, 0.0, 0.5, 0.1, 0.4744, 0.0, 0.0, 0.0, 0.2588, 0.1, 0.4744, 0.2, 0.4487, 0.0, 0.0, 0.1, 0.8216, 0.0, 0.9659, 0.0, 1.0, 0.1, 0.8216, 0.0, 0.866, 0.0, 0.9659, 0.1, 0.8216, 0.0, 0.7071, 0.0, 0.866, 0.1, 0.8216, 0.1, 0.4744, 0.0, 0.7071, 0.1, 0.8216, 0.0, 1.0, 0.2, 0.7772, 0.1, 0.8216, 0.2, 0.7772, 0.2, 0.4487, 0.1, 0.8216, 0.2, 0.4487, 0.1, 0.4744, 0.9, 0.5337, 1.0, 0.6058, 1.0, 0.5366, 0.9, 0.5337, 1.0, 0.5366, 1.0, 0.5128, 0.9, 0.7308, 1.0, 1.0, 1.0, 0.8494, 0.9, 0.7308, 1.0, 0.8494, 1.0, 0.7136, 0.9, 0.7308, 1.0, 0.7136, 1.0, 0.6058, 0.9, 0.7308, 1.0, 0.6058, 0.9, 0.5337, 0.8, 0.4893, 0.9, 0.5337, 1.0, 0.5128, 0.8, 0.7051, 1.0, 1.0, 0.9, 0.7308, 0.8, 0.7051, 0.9, 0.7308, 0.9, 0.5337, 0.8, 0.7051, 0.9, 0.5337, 0.8, 0.4893, 0.7, 0.4448, 0.8, 0.4893, 1.0, 0.5128, 0.7, 0.6795, 0.8, 0.7051, 0.8, 0.4893, 0.7, 0.6795, 1.0, 1.0, 0.8, 0.7051, 0.7, 0.6795, 0.8, 0.4893, 0.7, 0.4448, 0.6, 0.4004, 0.7, 0.4448, 1.0, 0.5128, 0.6, 0.6538, 1.0, 1.0, 0.7, 0.6795, 0.6, 0.6538, 0.7, 0.6795, 0.7, 0.4448, 0.6, 0.6538, 0.7, 0.4448, 0.6, 0.4004, 0.5, 0.356, 1.0, 0.5128, 0.0, 0.0, 0.5, 0.356, 0.6, 0.4004, 1.0, 0.5128, 0.5, 0.6282, 0.0, 1.0, 1.0, 1.0, 0.5, 0.6282, 1.0, 1.0, 0.6, 0.6538, 0.5, 0.6282, 0.6, 0.6538, 0.6, 0.4004, 0.5, 0.6282, 0.6, 0.4004, 0.5, 0.356, 0.4, 0.3116, 0.5, 0.356, 0.0, 0.0, 0.4, 0.6026, 0.0, 1.0, 0.5, 0.6282, 0.4, 0.6026, 0.5, 0.6282, 0.5, 0.356, 0.4, 0.6026, 0.5, 0.356, 0.4, 0.3116, 0.3, 0.2672, 0.4, 0.3116, 0.0, 0.0, 0.3, 0.5769, 0.0, 1.0, 0.4, 0.6026, 0.3, 0.5769, 0.4, 0.6026, 0.4, 0.3116, 0.3, 0.5769, 0.4, 0.3116, 0.3, 0.2672, 0.2, 0.2228, 0.3, 0.2672, 0.0, 0.0, 0.2, 0.5513, 0.0, 1.0, 0.3, 0.5769, 0.1, 0.1784, 0.0, 0.134, 0.0, 0.2929, 0.1, 0.1784, 0.0, 0.03407, 0.0, 0.134, 0.1, 0.1784, 0.0, 0.0, 0.0, 0.03407, 0.1, 0.1784, 0.2, 0.2228, 0.0, 0.0, 0.1, 0.5256, 0.0, 0.7412, 0.0, 1.0, 0.1, 0.5256, 0.0, 0.5, 0.0, 0.7412, 0.1, 0.5256, 0.0, 0.2929, 0.0, 0.5, 0.1, 0.5256, 0.1, 0.1784, 0.0, 0.2929, 0.1, 0.5256, 0.0, 1.0, 0.2, 0.5513, 0.1, 0.5256, 0.2, 0.5513, 0.2, 0.2228, 0.1, 0.5256, 0.2, 0.2228, 0.1, 0.1784, 1.0, 1.0, 0.0, 0.0, 1.0, 0.0, 1.0, 1.0, 0.0, 1.0, 0.0, 0.0, 0.02399, 0.0, 0.001174, 0.02248, 0.0, 0.03254, 0.02399, 0.0, 0.004582, 0.01341, 0.001174, 0.02248, 0.02399, 0.0, 0.009889, 0.006214, 0.004582, 0.01341, 0.02399, 0.0, 0.01658, 0.001592, 0.009889, 0.006214, 0.07268, 0.1004, 0.02399, 0.0, 0.0, 0.03254, 0.06603, 0.1122, 0.07268, 0.1004, 0.0, 0.03254, 0.08135, 0.09142, 0.02399, 0.0, 0.07268, 0.1004, 0.06185, 0.1259, 0.06603, 0.1122, 0.0, 0.03254, 0.09144, 0.08575, 0.02399, 0.0, 0.08135, 0.09142, 0.06043, 0.1406, 0.06185, 0.1259, 0.0, 0.03254, 0.1023, 0.08382, 0.02399, 0.0, 0.09144, 0.08575, 0.06185, 0.1553, 0.06043, 0.1406, 0.0, 0.03254, 0.1131, 0.08575, 0.02399, 0.0, 0.1023, 0.08382, 0.1232, 0.09142, 0.02399, 0.0, 0.1131, 0.08575, 0.06603, 0.1689, 0.06185, 0.1553, 0.0, 0.03254, 0.0, 0.9675, 0.1232, 0.1897, 0.1131, 0.1954, 0.0, 0.9675, 0.1131, 0.1954, 0.1023, 0.1973, 0.0, 0.9675, 0.1023, 0.1973, 0.09144, 0.1954, 0.0, 0.9675, 0.09144, 0.1954, 0.08135, 0.1897, 0.0, 0.9675, 0.08135, 0.1897, 0.07268, 0.1807, 0.0, 0.9675, 0.07268, 0.1807, 0.06603, 0.1689, 0.0, 0.9675, 0.06603, 0.1689, 0.0, 0.03254, 0.009889, 0.9938, 0.001174, 0.9775, 0.004582, 0.9866, 0.009889, 0.9938, 0.0, 0.9675, 0.001174, 0.9775, 0.02399, 1.0, 0.0, 0.9675, 0.009889, 0.9938, 0.02399, 1.0, 0.009889, 0.9938, 0.01658, 0.9984, 0.02399, 1.0, 0.1319, 0.1807, 0.1232, 0.1897, 0.02399, 1.0, 0.1232, 0.1897, 0.0, 0.9675, 0.976, 0.0, 0.1441, 0.1406, 0.1427, 0.1553, 0.976, 0.0, 0.1427, 0.1553, 0.1385, 0.1689, 0.976, 0.0, 0.1232, 0.09142, 0.1319, 0.1004, 0.976, 0.0, 0.1319, 0.1004, 0.1385, 0.1122, 0.976, 0.0, 0.1385, 0.1122, 0.1427, 0.1259, 0.976, 0.0, 0.1427, 0.1259, 0.1441, 0.1406, 0.976, 0.0, 0.02399, 0.0, 0.1232, 0.09142, 1.0, 0.03254, 0.9834, 0.001592, 0.976, 0.0, 1.0, 0.03254, 0.9901, 0.006214, 0.9834, 0.001592, 1.0, 0.03254, 0.9954, 0.01341, 0.9901, 0.006214, 1.0, 0.03254, 0.9988, 0.02248, 0.9954, 0.01341, 0.976, 1.0, 0.1319, 0.1807, 0.02399, 1.0, 0.976, 1.0, 0.1385, 0.1689, 0.1319, 0.1807, 0.976, 1.0, 0.976, 0.0, 0.1385, 0.1689, 1.0, 0.9675, 1.0, 0.03254, 0.976, 0.0, 1.0, 0.9675, 0.976, 0.0, 0.976, 1.0, 0.9954, 0.9866, 0.9988, 0.9775, 1.0, 0.9675, 0.9954, 0.9866, 0.9834, 0.9984, 0.9901, 0.9938, 0.9954, 0.9866, 0.976, 1.0, 0.9834, 0.9984, 0.9954, 0.9866, 1.0, 0.9675, 0.976, 1.0, 1.0, 1.0, 0.0, 0.0, 1.0, 0.0, 1.0, 1.0, 0.0, 1.0, 0.0, 0.0, 0.05594, 1.0, 1.0, 0.0, 1.0, 1.0, 0.05594, 1.0, 0.0, 0.0, 1.0, 0.0, 1.0, 0.0, 0.0, 0.0, 0.05594, 1.0, 1.0, 1.0, 1.0, 0.0, 0.05594, 1.0, 1.0, 1.0, 0.0, 0.0, 0.0, 1.0, 1.0, 1.0, 1.0, 0.0, 0.0, 0.0, 1.0, 1.0, 0.0, 0.0, 1.0, 0.0, 1.0, 1.0, 0.0, 1.0, 0.0, 0.0, 0.05594, 1.0, 1.0, 0.0, 1.0, 1.0, 0.05594, 1.0, 0.0, 0.0, 1.0, 0.0, 1.0, 0.0, 0.0, 0.0, 0.05594, 1.0, 1.0, 1.0, 1.0, 0.0, 0.05594, 1.0, 1.0, 1.0, 0.0, 0.0, 0.0, 1.0, 1.0, 1.0, 1.0, 0.0, 0.0, 0.0, 1.0, 1.0, 0.0, 1.0, 0.0, 0.0, 1.0, 1.0, 0.0, 0.0, 1.0, 0.0, 0.0, 0.0, 1.0, 0.0, 0.9441, 1.0, 0.0, 1.0, 0.0, 0.0, 0.9441, 1.0, 0.9441, 1.0, 0.0, 0.0, 0.0, 1.0, 0.9441, 1.0, 1.0, 0.0, 0.0, 0.0, 0.0, 1.0, 1.0, 0.0, 1.0, 1.0, 0.0, 1.0, 0.0, 0.0, 1.0, 0.0, 1.0, 1.0, 0.0, 1.0, 0.0, 0.0, 1.0, 1.0, 0.0, 0.0, 1.0, 0.0, 0.0, 0.0, 1.0, 0.0, 0.9441, 1.0, 0.0, 1.0, 0.0, 0.0, 0.9441, 1.0, 0.9441, 1.0, 0.0, 0.0, 0.0, 1.0, 0.9441, 1.0, 1.0, 0.0, 0.0, 0.0, 0.0, 1.0, 1.0, 0.0, 1.0, 1.0, 0.0, 1.0, 0.0, 0.0, 1.0, 0.0, 1.0, 1.0, 0.0, 1.0, 0.0, 0.0, 1.0, 1.0, 0.0, 0.0, 1.0, 0.0, 0.0, 0.0, 1.0, 0.0, 0.9441, 1.0, 0.0, 1.0, 0.0, 0.0, 0.9441, 1.0, 0.9441, 1.0, 0.0, 0.0, 0.0, 1.0, 0.9441, 1.0, 1.0, 0.0, 0.0, 0.0, 0.0, 1.0, 1.0, 0.0, 1.0, 1.0, 0.0, 1.0, 0.0, 0.0, 1.0, 0.0, 1.0, 1.0, 0.0, 0.0, 1.0, 0.0, 1.0, 1.0, 0.0, 1.0, 0.0, 0.0, 0.05594, 1.0, 1.0, 0.0, 1.0, 1.0, 0.05594, 1.0, 0.0, 0.0, 1.0, 0.0, 1.0, 0.0, 0.0, 0.0, 0.05594, 1.0, 1.0, 1.0, 1.0, 0.0, 0.05594, 1.0, 1.0, 1.0, 0.0, 0.0, 0.0, 1.0, 1.0, 1.0, 1.0, 0.0, 0.0, 0.0, 0.983, 1.0, 1.0, 0.0, 1.0, 1.0, 0.983, 1.0, 0.983, 0.0, 1.0, 0.0, 0.933, 1.0, 0.933, 0.0, 0.983, 0.0, 0.933, 1.0, 0.983, 0.0, 0.983, 1.0, 0.8536, 1.0, 0.8536, 0.0, 0.933, 0.0, 0.8536, 1.0, 0.933, 0.0, 0.933, 1.0, 0.75, 1.0, 0.75, 0.0, 0.8536, 0.0, 0.75, 1.0, 0.8536, 0.0, 0.8536, 1.0, 0.6294, 1.0, 0.6294, 0.0, 0.75, 0.0, 0.6294, 1.0, 0.75, 0.0, 0.75, 1.0, 0.5, 1.0, 0.5, 0.0, 0.6294, 0.0, 0.5, 1.0, 0.6294, 0.0, 0.6294, 1.0, 0.3706, 1.0, 0.3706, 0.0, 0.5, 0.0, 0.3706, 1.0, 0.5, 0.0, 0.5, 1.0, 0.25, 1.0, 0.25, 0.0, 0.3706, 0.0, 0.25, 1.0, 0.3706, 0.0, 0.3706, 1.0, 0.1464, 1.0, 0.1464, 0.0, 0.25, 0.0, 0.1464, 1.0, 0.25, 0.0, 0.25, 1.0, 0.06699, 1.0, 0.06699, 0.0, 0.1464, 0.0, 0.06699, 1.0, 0.1464, 0.0, 0.1464, 1.0, 0.01704, 1.0, 0.01704, 0.0, 0.06699, 0.0, 0.01704, 1.0, 0.06699, 0.0, 0.06699, 1.0, 0.0, 1.0, 0.0, 0.0, 0.01704, 0.0, 0.0, 1.0, 0.01704, 0.0, 0.01704, 1.0, 0.8536, 0.8536, 0.5, 1.0, 0.6294, 0.983, 0.8536, 0.8536, 0.6294, 0.983, 0.75, 0.933, 0.8536, 0.8536, 0.933, 0.75, 0.983, 0.6294, 0.8536, 0.8536, 0.983, 0.6294, 1.0, 0.5, 0.8536, 0.8536, 1.0, 0.5, 0.983, 0.3706, 0.8536, 0.8536, 0.983, 0.3706, 0.933, 0.25, 0.8536, 0.8536, 0.933, 0.25, 0.8536, 0.1464, 0.8536, 0.8536, 0.8536, 0.1464, 0.75, 0.06699, 0.8536, 0.8536, 0.75, 0.06699, 0.6294, 0.01704, 0.8536, 0.8536, 0.6294, 0.01704, 0.5, 0.0, 0.8536, 0.8536, 0.5, 0.0, 0.3706, 0.01704, 0.8536, 0.8536, 0.3706, 0.01704, 0.25, 0.06699, 0.8536, 0.8536, 0.25, 0.06699, 0.1464, 0.1464, 0.8536, 0.8536, 0.1464, 0.1464, 0.06699, 0.25, 0.8536, 0.8536, 0.06699, 0.25, 0.01704, 0.3706, 0.8536, 0.8536, 0.01704, 0.3706, 0.0, 0.5, 0.8536, 0.8536, 0.0, 0.5, 0.01704, 0.6294, 0.8536, 0.8536, 0.01704, 0.6294, 0.06699, 0.75, 0.8536, 0.8536, 0.06699, 0.75, 0.1464, 0.8536, 0.8536, 0.8536, 0.1464, 0.8536, 0.25, 0.933, 0.8536, 0.8536, 0.25, 0.933, 0.3706, 0.983, 0.8536, 0.8536, 0.3706, 0.983, 0.5, 1.0, 0.8536, 0.8536, 0.3706, 0.01704, 0.5, 0.0, 0.8536, 0.8536, 0.25, 0.06699, 0.3706, 0.01704, 0.8536, 0.8536, 0.1464, 0.1464, 0.25, 0.06699, 0.8536, 0.8536, 0.06699, 0.25, 0.1464, 0.1464, 0.8536, 0.8536, 0.01704, 0.3706, 0.06699, 0.25, 0.8536, 0.8536, 0.0, 0.5, 0.01704, 0.3706, 0.8536, 0.8536, 0.01704, 0.6294, 0.0, 0.5, 0.8536, 0.8536, 0.06699, 0.75, 0.01704, 0.6294, 0.8536, 0.8536, 0.1464, 0.8536, 0.06699, 0.75, 0.8536, 0.8536, 0.25, 0.933, 0.1464, 0.8536, 0.8536, 0.8536, 0.3706, 0.983, 0.25, 0.933, 0.8536, 0.8536, 0.5, 1.0, 0.3706, 0.983, 0.8536, 0.8536, 0.6294, 0.983, 0.5, 1.0, 0.8536, 0.8536, 0.75, 0.933, 0.6294, 0.983, 0.8536, 0.8536, 0.983, 0.6294, 0.933, 0.75, 0.8536, 0.8536, 1.0, 0.5, 0.983, 0.6294, 0.8536, 0.8536, 0.983, 0.3706, 1.0, 0.5, 0.8536, 0.8536, 0.933, 0.25, 0.983, 0.3706, 0.8536, 0.8536, 0.8536, 0.1464, 0.933, 0.25, 0.8536, 0.8536, 0.75, 0.06699, 0.8536, 0.1464, 0.8536, 0.8536, 0.6294, 0.01704, 0.75, 0.06699, 0.8536, 0.8536, 0.5, 0.0, 0.6294, 0.01704, 0.0, 1.0, 1.0, 1.0, 0.0, 0.0, 0.2, 0.4487, 0.0, 0.0, 0.3, 0.4231, 0.8, 0.2949, 0.7, 0.5552, 0.8, 0.5107, 0.3, 0.2672, 0.2, 0.5513, 0.3, 0.5769, 0.2, 0.2228, 0.2, 0.5513, 0.3, 0.2672])
me_shape_9_indexedfaceset_012.materials.append(mat_metal_pins)
me_shape_9_indexedfaceset_012.materials.append(mat_plastic_chip_detailed)
me_shape_9_indexedfaceset_012.materials.append(mat_white_markings)
me_shape_9_indexedfaceset_012.update()

# ---- objects
ob_shape_9_indexedfaceset = bpy.data.objects.new('SHAPE_9_IndexedFaceSet', me_shape_9_indexedfaceset_012)

# ---- transforms, parenting, visibility, modifiers, constraints
ob_shape_9_indexedfaceset.location = (0.0, 0.0, 0.0)
ob_shape_9_indexedfaceset.rotation_euler = (1.571, 0.0, -0.0)
ob_shape_9_indexedfaceset.scale = (2.54, 2.54, 2.54)

# ---- collection membership
col_collection.objects.link(ob_shape_9_indexedfaceset)

# ---- scene / render settings (as saved in the file)
scene.frame_start = 1; scene.frame_end = 250; scene.frame_set(1)
scene.render.engine = 'BLENDER_EEVEE_NEXT'
scene.cycles.sampling_pattern = 'TABULATED_SOBOL'
scene.cycles.use_light_tree = False
scene.view_settings.view_transform = 'Filmic'
bpy.context.view_layer.update()

# ---- added for rendering (the .blend has no active camera and no usable light): camera, sun
cam_auto = bpy.data.cameras.new('AutoCamera')
cam_auto.lens = 50.0
cam_auto.sensor_width = 36.0
cam_auto.clip_end = 1000.0
ob_auto_camera = bpy.data.objects.new('AutoCamera', cam_auto)
scene.collection.objects.link(ob_auto_camera)
ob_auto_camera.location = (2.1659, -2.59907, 2.03272)
ob_auto_camera.rotation_euler = (1.09748, -7.21219e-08, 0.694738)
scene.camera = ob_auto_camera
light_auto_sun = bpy.data.lights.new('AutoSun', 'SUN')
light_auto_sun.energy = 3.0
light_auto_sun.angle = 0.0523599
ob_auto_sun = bpy.data.objects.new('AutoSun', light_auto_sun)
scene.collection.objects.link(ob_auto_sun)
ob_auto_sun.rotation_euler = (0.872665, 0.174533, 0.523599)
bpy.context.view_layer.update()
